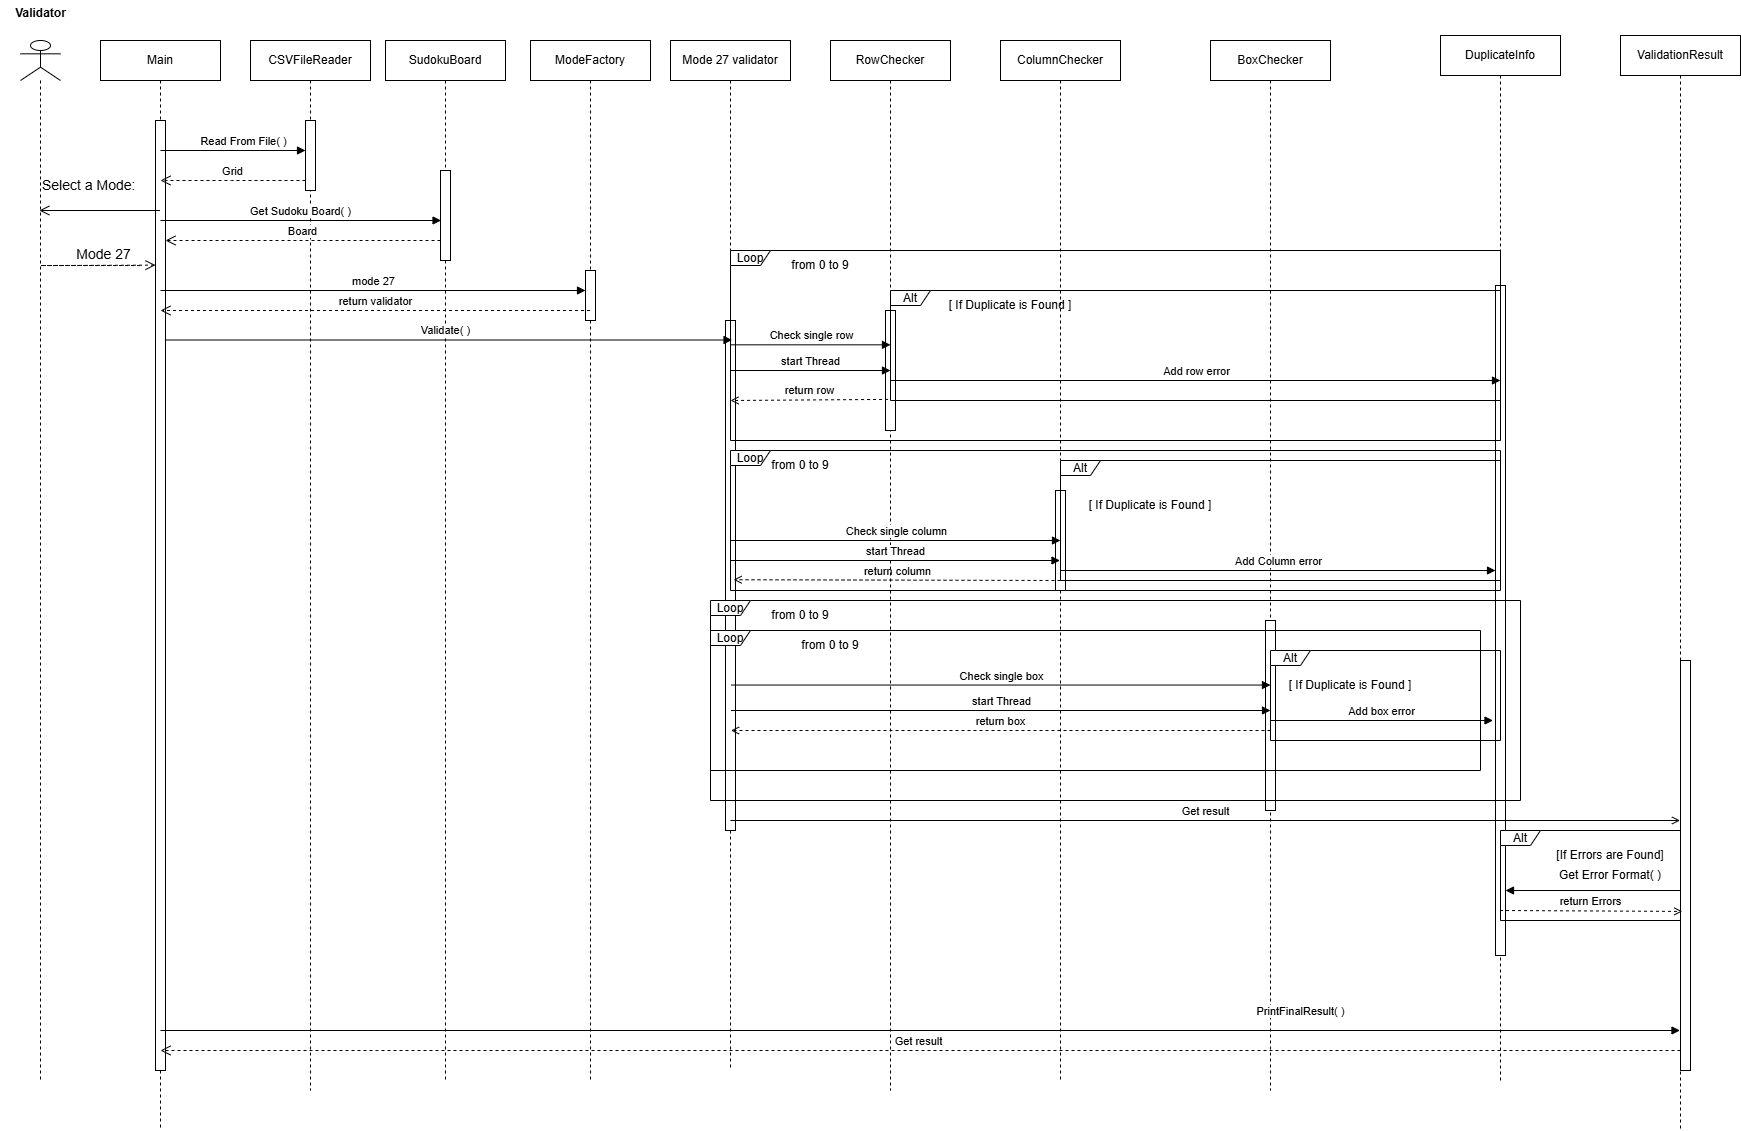

The diagram above was exported from draw.io. Its source (the exported page's mxGraphModel, read from the mxfile embedded in the PNG):
<mxGraphModel dx="956" dy="1759" grid="1" gridSize="10" guides="1" tooltips="1" connect="1" arrows="1" fold="1" page="1" pageScale="1" pageWidth="850" pageHeight="1100" math="0" shadow="0">
  <root>
    <mxCell id="0" />
    <mxCell id="1" parent="0" />
    <mxCell id="4" value="Main" style="shape=umlLifeline;perimeter=lifelinePerimeter;whiteSpace=wrap;html=1;container=1;dropTarget=0;collapsible=0;recursiveResize=0;outlineConnect=0;portConstraint=eastwest;newEdgeStyle={&quot;curved&quot;:0,&quot;rounded&quot;:0};size=40;" parent="1" vertex="1">
      <mxGeometry x="140" y="-10" width="120" height="1090" as="geometry" />
    </mxCell>
    <mxCell id="5" value="" style="html=1;points=[[0,0,0,0,5],[0,1,0,0,-5],[1,0,0,0,5],[1,1,0,0,-5]];perimeter=orthogonalPerimeter;outlineConnect=0;targetShapes=umlLifeline;portConstraint=eastwest;newEdgeStyle={&quot;curved&quot;:0,&quot;rounded&quot;:0};" parent="4" vertex="1">
      <mxGeometry x="55" y="80" width="10" height="950" as="geometry" />
    </mxCell>
    <mxCell id="8" value="CSVFileReader" style="shape=umlLifeline;perimeter=lifelinePerimeter;whiteSpace=wrap;html=1;container=1;dropTarget=0;collapsible=0;recursiveResize=0;outlineConnect=0;portConstraint=eastwest;newEdgeStyle={&quot;curved&quot;:0,&quot;rounded&quot;:0};size=40;" parent="1" vertex="1">
      <mxGeometry x="290" y="-10" width="120" height="1050" as="geometry" />
    </mxCell>
    <mxCell id="9" value="" style="html=1;points=[[0,0,0,0,5],[0,1,0,0,-5],[1,0,0,0,5],[1,1,0,0,-5]];perimeter=orthogonalPerimeter;outlineConnect=0;targetShapes=umlLifeline;portConstraint=eastwest;newEdgeStyle={&quot;curved&quot;:0,&quot;rounded&quot;:0};" parent="8" vertex="1">
      <mxGeometry x="55" y="80" width="10" height="70" as="geometry" />
    </mxCell>
    <mxCell id="10" value="SudokuBoard" style="shape=umlLifeline;perimeter=lifelinePerimeter;whiteSpace=wrap;html=1;container=1;dropTarget=0;collapsible=0;recursiveResize=0;outlineConnect=0;portConstraint=eastwest;newEdgeStyle={&quot;curved&quot;:0,&quot;rounded&quot;:0};size=40;" parent="1" vertex="1">
      <mxGeometry x="425" y="-10" width="120" height="1040" as="geometry" />
    </mxCell>
    <mxCell id="11" value="" style="html=1;points=[[0,0,0,0,5],[0,1,0,0,-5],[1,0,0,0,5],[1,1,0,0,-5]];perimeter=orthogonalPerimeter;outlineConnect=0;targetShapes=umlLifeline;portConstraint=eastwest;newEdgeStyle={&quot;curved&quot;:0,&quot;rounded&quot;:0};" parent="10" vertex="1">
      <mxGeometry x="55" y="130" width="10" height="90" as="geometry" />
    </mxCell>
    <mxCell id="12" value="ModeFactory" style="shape=umlLifeline;perimeter=lifelinePerimeter;whiteSpace=wrap;html=1;container=1;dropTarget=0;collapsible=0;recursiveResize=0;outlineConnect=0;portConstraint=eastwest;newEdgeStyle={&quot;curved&quot;:0,&quot;rounded&quot;:0};size=40;" parent="1" vertex="1">
      <mxGeometry x="570" y="-10" width="120" height="1040" as="geometry" />
    </mxCell>
    <mxCell id="35" value="" style="html=1;points=[[0,0,0,0,5],[0,1,0,0,-5],[1,0,0,0,5],[1,1,0,0,-5]];perimeter=orthogonalPerimeter;outlineConnect=0;targetShapes=umlLifeline;portConstraint=eastwest;newEdgeStyle={&quot;curved&quot;:0,&quot;rounded&quot;:0};" parent="12" vertex="1">
      <mxGeometry x="55" y="230" width="10" height="50" as="geometry" />
    </mxCell>
    <mxCell id="13" value="Mode 27 validator" style="shape=umlLifeline;perimeter=lifelinePerimeter;whiteSpace=wrap;html=1;container=1;dropTarget=0;collapsible=0;recursiveResize=0;outlineConnect=0;portConstraint=eastwest;newEdgeStyle={&quot;curved&quot;:0,&quot;rounded&quot;:0};size=40;" parent="1" vertex="1">
      <mxGeometry x="710" y="-10" width="120" height="1030" as="geometry" />
    </mxCell>
    <mxCell id="14" value="" style="html=1;points=[[0,0,0,0,5],[0,1,0,0,-5],[1,0,0,0,5],[1,1,0,0,-5]];perimeter=orthogonalPerimeter;outlineConnect=0;targetShapes=umlLifeline;portConstraint=eastwest;newEdgeStyle={&quot;curved&quot;:0,&quot;rounded&quot;:0};" parent="13" vertex="1">
      <mxGeometry x="55" y="280" width="10" height="510" as="geometry" />
    </mxCell>
    <mxCell id="15" value="RowChecker" style="shape=umlLifeline;perimeter=lifelinePerimeter;whiteSpace=wrap;html=1;container=1;dropTarget=0;collapsible=0;recursiveResize=0;outlineConnect=0;portConstraint=eastwest;newEdgeStyle={&quot;curved&quot;:0,&quot;rounded&quot;:0};size=40;" parent="1" vertex="1">
      <mxGeometry x="870" y="-10" width="120" height="1050" as="geometry" />
    </mxCell>
    <mxCell id="42" value="" style="html=1;points=[[0,0,0,0,5],[0,1,0,0,-5],[1,0,0,0,5],[1,1,0,0,-5]];perimeter=orthogonalPerimeter;outlineConnect=0;targetShapes=umlLifeline;portConstraint=eastwest;newEdgeStyle={&quot;curved&quot;:0,&quot;rounded&quot;:0};" parent="15" vertex="1">
      <mxGeometry x="55" y="270" width="10" height="120" as="geometry" />
    </mxCell>
    <mxCell id="16" value="ColumnChecker" style="shape=umlLifeline;perimeter=lifelinePerimeter;whiteSpace=wrap;html=1;container=1;dropTarget=0;collapsible=0;recursiveResize=0;outlineConnect=0;portConstraint=eastwest;newEdgeStyle={&quot;curved&quot;:0,&quot;rounded&quot;:0};size=40;" parent="1" vertex="1">
      <mxGeometry x="1040" y="-10" width="120" height="1040" as="geometry" />
    </mxCell>
    <mxCell id="43" value="" style="html=1;points=[[0,0,0,0,5],[0,1,0,0,-5],[1,0,0,0,5],[1,1,0,0,-5]];perimeter=orthogonalPerimeter;outlineConnect=0;targetShapes=umlLifeline;portConstraint=eastwest;newEdgeStyle={&quot;curved&quot;:0,&quot;rounded&quot;:0};" parent="16" vertex="1">
      <mxGeometry x="55" y="450" width="10" height="100" as="geometry" />
    </mxCell>
    <mxCell id="17" value="BoxChecker" style="shape=umlLifeline;perimeter=lifelinePerimeter;whiteSpace=wrap;html=1;container=1;dropTarget=0;collapsible=0;recursiveResize=0;outlineConnect=0;portConstraint=eastwest;newEdgeStyle={&quot;curved&quot;:0,&quot;rounded&quot;:0};size=40;" parent="1" vertex="1">
      <mxGeometry x="1250" y="-10" width="120" height="1050" as="geometry" />
    </mxCell>
    <mxCell id="18" value="" style="html=1;points=[[0,0,0,0,5],[0,1,0,0,-5],[1,0,0,0,5],[1,1,0,0,-5]];perimeter=orthogonalPerimeter;outlineConnect=0;targetShapes=umlLifeline;portConstraint=eastwest;newEdgeStyle={&quot;curved&quot;:0,&quot;rounded&quot;:0};" parent="17" vertex="1">
      <mxGeometry x="55" y="580" width="10" height="190" as="geometry" />
    </mxCell>
    <mxCell id="19" value="DuplicateInfo" style="shape=umlLifeline;perimeter=lifelinePerimeter;whiteSpace=wrap;html=1;container=1;dropTarget=0;collapsible=0;recursiveResize=0;outlineConnect=0;portConstraint=eastwest;newEdgeStyle={&quot;curved&quot;:0,&quot;rounded&quot;:0};size=40;" parent="1" vertex="1">
      <mxGeometry x="1480" y="-15" width="120" height="1045" as="geometry" />
    </mxCell>
    <mxCell id="20" value="" style="html=1;points=[[0,0,0,0,5],[0,1,0,0,-5],[1,0,0,0,5],[1,1,0,0,-5]];perimeter=orthogonalPerimeter;outlineConnect=0;targetShapes=umlLifeline;portConstraint=eastwest;newEdgeStyle={&quot;curved&quot;:0,&quot;rounded&quot;:0};" parent="19" vertex="1">
      <mxGeometry x="55" y="250" width="10" height="670" as="geometry" />
    </mxCell>
    <mxCell id="21" value="ValidationResult" style="shape=umlLifeline;perimeter=lifelinePerimeter;whiteSpace=wrap;html=1;container=1;dropTarget=0;collapsible=0;recursiveResize=0;outlineConnect=0;portConstraint=eastwest;newEdgeStyle={&quot;curved&quot;:0,&quot;rounded&quot;:0};size=40;" parent="1" vertex="1">
      <mxGeometry x="1660" y="-15" width="120" height="1095" as="geometry" />
    </mxCell>
    <mxCell id="22" value="" style="html=1;points=[[0,0,0,0,5],[0,1,0,0,-5],[1,0,0,0,5],[1,1,0,0,-5]];perimeter=orthogonalPerimeter;outlineConnect=0;targetShapes=umlLifeline;portConstraint=eastwest;newEdgeStyle={&quot;curved&quot;:0,&quot;rounded&quot;:0};" parent="21" vertex="1">
      <mxGeometry x="60" y="625" width="10" height="410" as="geometry" />
    </mxCell>
    <mxCell id="23" value="" style="shape=umlLifeline;perimeter=lifelinePerimeter;whiteSpace=wrap;html=1;container=1;dropTarget=0;collapsible=0;recursiveResize=0;outlineConnect=0;portConstraint=eastwest;newEdgeStyle={&quot;curved&quot;:0,&quot;rounded&quot;:0};participant=umlActor;" parent="1" vertex="1">
      <mxGeometry x="60" y="-10" width="40" height="1040" as="geometry" />
    </mxCell>
    <mxCell id="24" value="Validator" style="text;align=center;fontStyle=1;verticalAlign=middle;spacingLeft=3;spacingRight=3;strokeColor=none;rotatable=0;points=[[0,0.5],[1,0.5]];portConstraint=eastwest;html=1;" parent="1" vertex="1">
      <mxGeometry x="40" y="-50" width="80" height="26" as="geometry" />
    </mxCell>
    <mxCell id="26" value="" style="endArrow=open;startArrow=none;endFill=0;startFill=0;endSize=8;html=1;verticalAlign=bottom;labelBackgroundColor=none;strokeWidth=1;" parent="1" source="4" edge="1">
      <mxGeometry width="160" relative="1" as="geometry">
        <mxPoint x="186.17000000000002" y="160" as="sourcePoint" />
        <mxPoint x="78.83333333333348" y="160" as="targetPoint" />
      </mxGeometry>
    </mxCell>
    <mxCell id="27" value="&lt;font style=&quot;font-size: 14px;&quot;&gt;Mode 27&lt;/font&gt;" style="html=1;verticalAlign=bottom;endArrow=open;dashed=1;endSize=8;curved=0;rounded=0;" parent="1" edge="1">
      <mxGeometry x="0.5227" relative="1" as="geometry">
        <mxPoint as="offset" />
        <Array as="points">
          <mxPoint x="79.99857142857172" y="215.06" />
        </Array>
        <mxPoint x="179.49857142857178" y="215.06" as="sourcePoint" />
        <mxPoint x="195" y="214.62" as="targetPoint" />
      </mxGeometry>
    </mxCell>
    <mxCell id="28" value="&lt;span style=&quot;color: rgb(0, 0, 0); font-family: Helvetica; font-style: normal; font-variant-ligatures: normal; font-variant-caps: normal; font-weight: 400; letter-spacing: normal; orphans: 2; text-align: center; text-indent: 0px; text-transform: none; widows: 2; word-spacing: 0px; -webkit-text-stroke-width: 0px; white-space: nowrap; background-color: rgb(255, 255, 255); text-decoration-thickness: initial; text-decoration-style: initial; text-decoration-color: initial; float: none; display: inline !important;&quot;&gt;&lt;font style=&quot;font-size: 14px;&quot;&gt;Select a Mode:&lt;/font&gt;&lt;/span&gt;" style="text;whiteSpace=wrap;html=1;" parent="1" vertex="1">
      <mxGeometry x="80" y="120" width="120" height="40" as="geometry" />
    </mxCell>
    <mxCell id="30" value="Read From File( )" style="html=1;verticalAlign=bottom;endArrow=block;curved=0;rounded=0;" parent="1" target="9" edge="1">
      <mxGeometry x="0.147" width="80" relative="1" as="geometry">
        <mxPoint x="200" y="100" as="sourcePoint" />
        <mxPoint x="339.5" y="100" as="targetPoint" />
        <mxPoint as="offset" />
      </mxGeometry>
    </mxCell>
    <mxCell id="31" value="Grid" style="html=1;verticalAlign=bottom;endArrow=open;dashed=1;endSize=8;curved=0;rounded=0;entryX=1;entryY=0.25;entryDx=0;entryDy=0;" parent="1" source="9" target="28" edge="1">
      <mxGeometry x="0.0027" relative="1" as="geometry">
        <mxPoint as="offset" />
        <Array as="points">
          <mxPoint x="270.9285714285717" y="130" />
        </Array>
        <mxPoint x="340" y="130" as="sourcePoint" />
        <mxPoint x="210" y="130" as="targetPoint" />
      </mxGeometry>
    </mxCell>
    <mxCell id="32" value="Get Sudoku Board( )" style="html=1;verticalAlign=bottom;endArrow=block;curved=0;rounded=0;" parent="1" edge="1">
      <mxGeometry width="80" relative="1" as="geometry">
        <mxPoint x="199.9973684210525" y="170" as="sourcePoint" />
        <mxPoint x="480.55" y="170" as="targetPoint" />
      </mxGeometry>
    </mxCell>
    <mxCell id="33" value="Board" style="html=1;verticalAlign=bottom;endArrow=open;dashed=1;endSize=8;curved=0;rounded=0;" parent="1" target="5" edge="1">
      <mxGeometry x="0.0027" relative="1" as="geometry">
        <mxPoint as="offset" />
        <Array as="points">
          <mxPoint x="421.9285714285718" y="190" />
        </Array>
        <mxPoint x="480" y="190" as="sourcePoint" />
        <mxPoint x="210" y="190" as="targetPoint" />
      </mxGeometry>
    </mxCell>
    <mxCell id="37" value="mode 27" style="html=1;verticalAlign=bottom;endArrow=block;curved=0;rounded=0;" parent="1" edge="1">
      <mxGeometry width="80" relative="1" as="geometry">
        <mxPoint x="200" y="240" as="sourcePoint" />
        <mxPoint x="625" y="239.99999999999966" as="targetPoint" />
      </mxGeometry>
    </mxCell>
    <mxCell id="38" value="Validate( )&amp;nbsp;&amp;nbsp;" style="html=1;verticalAlign=bottom;endArrow=block;curved=0;rounded=0;entryX=0.002;entryY=0.471;entryDx=0;entryDy=0;entryPerimeter=0;" parent="1" source="5" target="68" edge="1">
      <mxGeometry width="80" relative="1" as="geometry">
        <mxPoint x="200" y="310" as="sourcePoint" />
        <mxPoint x="334.7692307692307" y="310" as="targetPoint" />
      </mxGeometry>
    </mxCell>
    <mxCell id="39" value="Check single row" style="html=1;verticalAlign=bottom;endArrow=block;curved=0;rounded=0;" parent="1" edge="1">
      <mxGeometry width="80" relative="1" as="geometry">
        <mxPoint x="770.5" y="294.33" as="sourcePoint" />
        <mxPoint x="930" y="294.33" as="targetPoint" />
      </mxGeometry>
    </mxCell>
    <mxCell id="47" value="start Thread" style="html=1;verticalAlign=bottom;endArrow=block;curved=0;rounded=0;" parent="1" edge="1">
      <mxGeometry width="80" relative="1" as="geometry">
        <mxPoint x="770" y="320" as="sourcePoint" />
        <mxPoint x="930" y="320" as="targetPoint" />
      </mxGeometry>
    </mxCell>
    <mxCell id="49" value="Check single column" style="html=1;verticalAlign=bottom;endArrow=block;curved=0;rounded=0;" parent="1" edge="1">
      <mxGeometry width="80" relative="1" as="geometry">
        <mxPoint x="770.5" y="490" as="sourcePoint" />
        <mxPoint x="1100.0000000000005" y="490" as="targetPoint" />
      </mxGeometry>
    </mxCell>
    <mxCell id="50" value="start Thread" style="html=1;verticalAlign=bottom;endArrow=block;curved=0;rounded=0;" parent="1" target="16" edge="1">
      <mxGeometry width="80" relative="1" as="geometry">
        <mxPoint x="770" y="510" as="sourcePoint" />
        <mxPoint x="920" y="510" as="targetPoint" />
      </mxGeometry>
    </mxCell>
    <mxCell id="52" value="Check single box" style="html=1;verticalAlign=bottom;endArrow=block;curved=0;rounded=0;" parent="1" edge="1">
      <mxGeometry width="80" relative="1" as="geometry">
        <mxPoint x="770.5" y="634.5500000000001" as="sourcePoint" />
        <mxPoint x="1310" y="634.5500000000001" as="targetPoint" />
      </mxGeometry>
    </mxCell>
    <mxCell id="53" value="start Thread" style="html=1;verticalAlign=bottom;endArrow=block;curved=0;rounded=0;" parent="1" edge="1">
      <mxGeometry width="80" relative="1" as="geometry">
        <mxPoint x="770.5" y="660" as="sourcePoint" />
        <mxPoint x="1310" y="660" as="targetPoint" />
      </mxGeometry>
    </mxCell>
    <mxCell id="55" value="Alt" style="shape=umlFrame;whiteSpace=wrap;html=1;pointerEvents=0;width=40;height=15;" parent="1" vertex="1">
      <mxGeometry x="1100" y="410" width="440" height="120" as="geometry" />
    </mxCell>
    <mxCell id="56" value="[ If Duplicate is Found ]" style="text;html=1;whiteSpace=wrap;strokeColor=none;fillColor=none;align=center;verticalAlign=middle;rounded=0;" parent="1" vertex="1">
      <mxGeometry x="980" y="240" width="140" height="30" as="geometry" />
    </mxCell>
    <mxCell id="58" value="Add row error" style="html=1;verticalAlign=bottom;endArrow=block;curved=0;rounded=0;" parent="1" edge="1">
      <mxGeometry width="80" relative="1" as="geometry">
        <mxPoint x="930.5" y="330" as="sourcePoint" />
        <mxPoint x="1539.9999999999995" y="330" as="targetPoint" />
      </mxGeometry>
    </mxCell>
    <mxCell id="59" value="Alt" style="shape=umlFrame;whiteSpace=wrap;html=1;pointerEvents=0;width=40;height=15;" parent="1" vertex="1">
      <mxGeometry x="930" y="240" width="610" height="110" as="geometry" />
    </mxCell>
    <mxCell id="60" value="[ If Duplicate is Found ]" style="text;html=1;whiteSpace=wrap;strokeColor=none;fillColor=none;align=center;verticalAlign=middle;rounded=0;" parent="1" vertex="1">
      <mxGeometry x="1120" y="440" width="140" height="30" as="geometry" />
    </mxCell>
    <mxCell id="61" value="Add Column error" style="html=1;verticalAlign=bottom;endArrow=block;curved=0;rounded=0;" parent="1" target="20" edge="1">
      <mxGeometry width="80" relative="1" as="geometry">
        <mxPoint x="1100" y="520" as="sourcePoint" />
        <mxPoint x="1660" y="520" as="targetPoint" />
      </mxGeometry>
    </mxCell>
    <mxCell id="62" value="Add box error" style="html=1;verticalAlign=bottom;endArrow=block;curved=0;rounded=0;" parent="1" edge="1">
      <mxGeometry width="80" relative="1" as="geometry">
        <mxPoint x="1310" y="670" as="sourcePoint" />
        <mxPoint x="1532.5" y="670" as="targetPoint" />
      </mxGeometry>
    </mxCell>
    <mxCell id="63" value="[ If Duplicate is Found ]" style="text;html=1;whiteSpace=wrap;strokeColor=none;fillColor=none;align=center;verticalAlign=middle;rounded=0;" parent="1" vertex="1">
      <mxGeometry x="1320" y="620" width="140" height="30" as="geometry" />
    </mxCell>
    <mxCell id="64" value="Alt" style="shape=umlFrame;whiteSpace=wrap;html=1;pointerEvents=0;width=40;height=15;" parent="1" vertex="1">
      <mxGeometry x="1310" y="600" width="230" height="90" as="geometry" />
    </mxCell>
    <mxCell id="66" value="from 0 to 9" style="text;html=1;whiteSpace=wrap;strokeColor=none;fillColor=none;align=center;verticalAlign=middle;rounded=0;" parent="1" vertex="1">
      <mxGeometry x="790" y="200" width="140" height="30" as="geometry" />
    </mxCell>
    <mxCell id="67" value="Loop" style="shape=umlFrame;whiteSpace=wrap;html=1;pointerEvents=0;width=40;height=15;" parent="1" vertex="1">
      <mxGeometry x="750" y="580" width="770" height="140" as="geometry" />
    </mxCell>
    <mxCell id="68" value="Loop" style="shape=umlFrame;whiteSpace=wrap;html=1;pointerEvents=0;width=40;height=15;" parent="1" vertex="1">
      <mxGeometry x="770" y="200" width="770" height="190" as="geometry" />
    </mxCell>
    <mxCell id="69" value="from 0 to 9" style="text;html=1;whiteSpace=wrap;strokeColor=none;fillColor=none;align=center;verticalAlign=middle;rounded=0;" parent="1" vertex="1">
      <mxGeometry x="770" y="400" width="140" height="30" as="geometry" />
    </mxCell>
    <mxCell id="70" value="from 0 to 9" style="text;html=1;whiteSpace=wrap;strokeColor=none;fillColor=none;align=center;verticalAlign=middle;rounded=0;" parent="1" vertex="1">
      <mxGeometry x="800" y="580" width="140" height="30" as="geometry" />
    </mxCell>
    <mxCell id="71" value="Loop" style="shape=umlFrame;whiteSpace=wrap;html=1;pointerEvents=0;width=40;height=15;" parent="1" vertex="1">
      <mxGeometry x="750" y="550" width="810" height="200" as="geometry" />
    </mxCell>
    <mxCell id="72" value="from 0 to 9" style="text;html=1;whiteSpace=wrap;strokeColor=none;fillColor=none;align=center;verticalAlign=middle;rounded=0;" parent="1" vertex="1">
      <mxGeometry x="770" y="550" width="140" height="30" as="geometry" />
    </mxCell>
    <mxCell id="73" value="return row" style="html=1;verticalAlign=bottom;labelBackgroundColor=none;endArrow=open;endFill=0;dashed=1;exitX=-0.004;exitY=0.99;exitDx=0;exitDy=0;exitPerimeter=0;" parent="1" source="59" edge="1">
      <mxGeometry width="160" relative="1" as="geometry">
        <mxPoint x="920" y="350" as="sourcePoint" />
        <mxPoint x="770" y="350" as="targetPoint" />
      </mxGeometry>
    </mxCell>
    <mxCell id="75" value="return box" style="html=1;verticalAlign=bottom;labelBackgroundColor=none;endArrow=open;endFill=0;dashed=1;entryX=0.002;entryY=0.799;entryDx=0;entryDy=0;entryPerimeter=0;" parent="1" edge="1">
      <mxGeometry width="160" relative="1" as="geometry">
        <mxPoint x="1310" y="680" as="sourcePoint" />
        <mxPoint x="770.5" y="680" as="targetPoint" />
      </mxGeometry>
    </mxCell>
    <mxCell id="65" value="Loop" style="shape=umlFrame;whiteSpace=wrap;html=1;pointerEvents=0;width=40;height=15;" parent="1" vertex="1">
      <mxGeometry x="770" y="400" width="770" height="140" as="geometry" />
    </mxCell>
    <mxCell id="77" value="return column" style="html=1;verticalAlign=bottom;labelBackgroundColor=none;endArrow=open;endFill=0;dashed=1;entryX=0.004;entryY=0.923;entryDx=0;entryDy=0;entryPerimeter=0;" parent="1" target="65" edge="1">
      <mxGeometry width="160" relative="1" as="geometry">
        <mxPoint x="1100" y="530" as="sourcePoint" />
        <mxPoint x="782.5" y="530" as="targetPoint" />
      </mxGeometry>
    </mxCell>
    <mxCell id="78" value="Get result" style="html=1;verticalAlign=bottom;labelBackgroundColor=none;endArrow=open;endFill=0;" parent="1" target="21" edge="1">
      <mxGeometry width="160" relative="1" as="geometry">
        <mxPoint x="770" y="770" as="sourcePoint" />
        <mxPoint x="930" y="770" as="targetPoint" />
      </mxGeometry>
    </mxCell>
    <mxCell id="79" value="Alt" style="shape=umlFrame;whiteSpace=wrap;html=1;pointerEvents=0;width=40;height=15;" parent="1" vertex="1">
      <mxGeometry x="1540" y="780" width="180" height="90" as="geometry" />
    </mxCell>
    <mxCell id="80" value="[If Errors are Found]" style="text;html=1;whiteSpace=wrap;strokeColor=none;fillColor=none;align=center;verticalAlign=middle;rounded=0;" parent="1" vertex="1">
      <mxGeometry x="1590" y="790" width="120" height="30" as="geometry" />
    </mxCell>
    <mxCell id="81" value="Get Error Format( )" style="text;html=1;whiteSpace=wrap;strokeColor=none;fillColor=none;align=center;verticalAlign=middle;rounded=0;" parent="1" vertex="1">
      <mxGeometry x="1580" y="810" width="140" height="30" as="geometry" />
    </mxCell>
    <mxCell id="83" value="" style="html=1;verticalAlign=bottom;labelBackgroundColor=none;endArrow=block;endFill=1;exitX=1;exitY=0.5;exitDx=0;exitDy=0;" parent="1" edge="1">
      <mxGeometry width="160" relative="1" as="geometry">
        <mxPoint x="1720" y="840" as="sourcePoint" />
        <mxPoint x="1545" y="840" as="targetPoint" />
      </mxGeometry>
    </mxCell>
    <mxCell id="84" value="return Errors" style="html=1;verticalAlign=bottom;labelBackgroundColor=none;endArrow=open;endFill=0;dashed=1;entryX=1.01;entryY=0.899;entryDx=0;entryDy=0;entryPerimeter=0;" parent="1" target="79" edge="1">
      <mxGeometry width="160" relative="1" as="geometry">
        <mxPoint x="1539.5" y="860" as="sourcePoint" />
        <mxPoint x="1659.9998779296875" y="860" as="targetPoint" />
      </mxGeometry>
    </mxCell>
    <mxCell id="86" value="PrintFinalResult( )" style="html=1;verticalAlign=bottom;endArrow=block;curved=0;rounded=0;" parent="1" target="21" edge="1">
      <mxGeometry x="0.5011" y="10" width="80" relative="1" as="geometry">
        <mxPoint as="offset" />
        <mxPoint x="199.99888888888893" y="980" as="sourcePoint" />
        <mxPoint x="1640.6100000000001" y="980" as="targetPoint" />
      </mxGeometry>
    </mxCell>
    <mxCell id="87" value="Get result" style="html=1;verticalAlign=bottom;endArrow=open;dashed=1;endSize=8;curved=0;rounded=0;" parent="1" source="22" edge="1">
      <mxGeometry x="0.0027" relative="1" as="geometry">
        <mxPoint as="offset" />
        <Array as="points">
          <mxPoint x="416.9285714285718" y="1000" />
        </Array>
        <mxPoint x="475" y="1000" as="sourcePoint" />
        <mxPoint x="200" y="1000" as="targetPoint" />
      </mxGeometry>
    </mxCell>
    <mxCell id="88" value="return validator" style="html=1;verticalAlign=bottom;endArrow=open;dashed=1;endSize=8;curved=0;rounded=0;" parent="1" edge="1">
      <mxGeometry x="0.0027" relative="1" as="geometry">
        <mxPoint as="offset" />
        <Array as="points">
          <mxPoint x="416.9285714285718" y="260" />
        </Array>
        <mxPoint x="629.5" y="259.9999999999998" as="sourcePoint" />
        <mxPoint x="200" y="260" as="targetPoint" />
      </mxGeometry>
    </mxCell>
  </root>
</mxGraphModel>